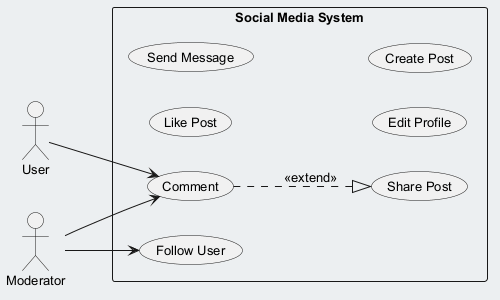

The diagram above was rendered by PlantUML. Its source (embedded in the PNG):
@startuml
skinparam backgroundColor #ECEFF1
skinparam classBackgroundColor #FFFFFF
skinparam classBorderColor #455A64
skinparam defaultFontSize 13
left to right direction
actor "User" as User
actor "Moderator" as Moderator
rectangle "Social Media System" {
  usecase "Like Post" as UC_LikePost
  usecase "Follow User" as UC_FollowUser
  usecase "Send Message" as UC_SendMessage
  usecase "Comment" as UC_Comment
  usecase "Share Post" as UC_SharePost
  usecase "Edit Profile" as UC_EditProfile
  usecase "Create Post" as UC_CreatePost
}
User --> UC_Comment
Moderator --> UC_Comment
Moderator --> UC_FollowUser
UC_Comment ..|> UC_SharePost : <<extend>>
@enduml